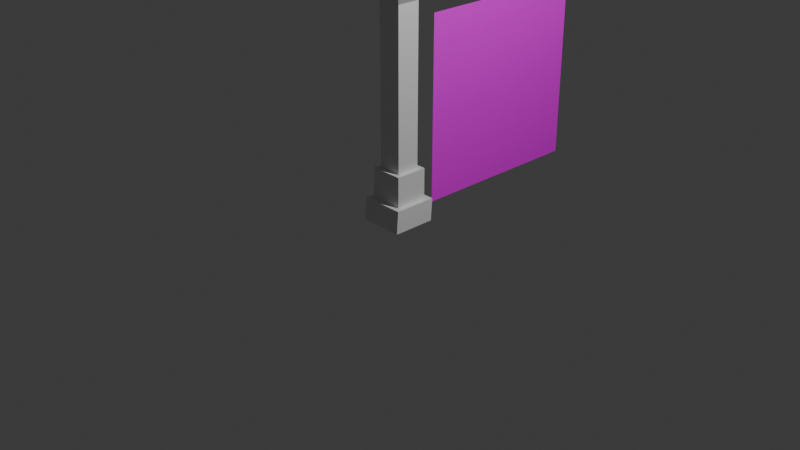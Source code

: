 # Source: pilarthelastguardian.blend  (saved by Blender 4.3.32; exported with 4.5.12 LTS)
import bpy
from mathutils import Matrix  # noqa: F401  (used for matrix-valued properties, if any)

bpy.ops.wm.read_factory_settings(use_empty=True)
scene = bpy.context.scene
scene.name = 'Scene'

# ---- collections
col_collection = bpy.data.collections.new('Collection'); scene.collection.children.link(col_collection)

# ---- images (referenced by path relative to the original .blend; pixels are not part of the script)
import os
ASSET_DIR = os.environ.get("B2B_ASSET_DIR", "")  # directory of the original .blend (textures are referenced by path, not embedded)
HERE = os.path.dirname(os.path.abspath(__file__))  # packed textures are extracted next to this script under _unpacked/

def load_image(name, relpath, width, height, colorspace="sRGB"):
    """Load a texture the original file referenced (path relative to the .blend, or extracted next to this script)."""
    p = next((c for c in (os.path.join(HERE, relpath), os.path.join(ASSET_DIR, relpath)) if relpath and os.path.exists(c)), "")
    if p:
        img = bpy.data.images.load(p, check_existing=True)
        img.name = name
    else:  # same state as the original file: an image datablock whose file is absent (Cycles renders it pink)
        img = bpy.data.images.new(name, width, height)
        img.source = "FILE"
        img.filepath = "//" + (relpath or name)
    img.colorspace_settings.name = colorspace
    return img
img_pexels_harsh_singh_1270884_2426400_jpg = load_image('pexels-harsh-singh-1270884-2426400.jpg', 'pexels-harsh-singh-1270884-2426400.jpg', 1024, 1024, 'sRGB')

# ---- materials (node trees are filled in below, after node groups)
mat_material = bpy.data.materials.new('Material')
mat_material.alpha_threshold = 0.0
mat_material.use_transparent_shadow = False
mat_material.roughness = 0.5
mat_material.line_color = (0.0, 0.0, 0.0, 1.0)
mat_material_001 = bpy.data.materials.new('Material.001')

# ---- material node trees
mat_material.use_nodes = True; mat_material.node_tree.nodes.clear()
_N = mat_material.node_tree.nodes; _L = mat_material.node_tree.links
n0 = _N.new('ShaderNodeOutputMaterial'); n0.name = 'Material Output'; n0.location = (300, 300)
n1 = _N.new('ShaderNodeBsdfPrincipled'); n1.name = 'Principled BSDF'; n1.location = (10, 300)
n1.inputs[3].default_value = 1.45
_L.new(n1.outputs[0], n0.inputs[0])
n0.is_active_output = True
mat_material_001.use_nodes = True; mat_material_001.node_tree.nodes.clear()
_N = mat_material_001.node_tree.nodes; _L = mat_material_001.node_tree.links
n0 = _N.new('ShaderNodeBsdfPrincipled'); n0.name = 'Principled BSDF'; n0.location = (10, 300)
n1 = _N.new('ShaderNodeOutputMaterial'); n1.name = 'Material Output'; n1.location = (300, 300)
n2 = _N.new('ShaderNodeTexImage'); n2.name = 'Image Texture'; n2.location = (-280, 275)
n2.image = img_pexels_harsh_singh_1270884_2426400_jpg
_L.new(n0.outputs[0], n1.inputs[0])
_L.new(n2.outputs[0], n0.inputs[0])
n1.is_active_output = True

# ---- world
world_world = bpy.data.worlds.new('World'); scene.world = world_world
world_world.use_nodes = True; world_world.node_tree.nodes.clear()
_N = world_world.node_tree.nodes; _L = world_world.node_tree.links
n0 = _N.new('ShaderNodeOutputWorld'); n0.name = 'World Output'; n0.location = (300, 300)
n1 = _N.new('ShaderNodeBackground'); n1.name = 'Background'; n1.location = (10, 300)
n1.inputs[0].default_value = (0.05088, 0.05088, 0.05088, 1.0)
_L.new(n1.outputs[0], n0.inputs[0])
n0.is_active_output = True
world_world.color = (0.05088, 0.05088, 0.05088)
world_world.sun_shadow_jitter_overblur = 0.0

# ---- cameras
cam_camera = bpy.data.cameras.new('Camera')
cam_camera.clip_end = 100.0
cam_camera.ortho_scale = 7.314

# ---- lights
light_light = bpy.data.lights.new('Light', 'POINT')
light_light.energy = 1000.0
light_light.shadow_soft_size = 0.1

# ---- meshes
me_cube = bpy.data.meshes.new('Cube')
me_cube.from_pydata([(1.0, 1.0, 1.0), (1.019, 0.9119, -0.02058), (1.0, -1.0, 1.0), (1.019, -1.088, -0.02058), (-1.0, 1.0, 1.0), (-0.9811, 0.9119, -0.02058), (-1.0, -1.0, 1.0), (-0.9811, -1.088, -0.02058), (0.7548, -0.7548, 1.0), (-0.7548, -0.7548, 1.0), (0.7548, 0.7548, 1.0), (-0.7548, 0.7548, 1.0), (0.7548, -0.7548, 2.396), (-0.7548, -0.7548, 2.396), (0.7548, 0.7548, 2.396), (-0.7548, 0.7548, 2.396), (0.5417, -0.5417, 2.396), (-0.5417, -0.5417, 2.396), (0.5417, 0.5417, 2.396), (-0.5417, 0.5417, 2.396), (0.5417, -0.5417, 9.591), (-0.5417, -0.5417, 9.591), (0.5417, 0.5417, 9.591), (-0.5417, 0.5417, 9.591), (0.8496, -0.8662, 10.08), (-0.853, -0.8662, 10.08), (0.8496, 0.8364, 10.08), (-0.853, 0.8364, 10.08), (0.5717, -0.5882, 10.08), (-0.575, -0.5882, 10.08), (0.5717, 0.5585, 10.08), (-0.575, 0.5585, 10.08), (0.5717, -0.5882, 14.57), (-0.575, -0.5882, 14.57), (0.5717, 0.5585, 14.57), (-0.575, 0.5585, 14.57), (0.7922, -0.8087, 14.57), (-0.7955, -0.8087, 14.57), (0.7922, 0.779, 14.57), (-0.7955, 0.779, 14.57), (0.5889, -0.6781, 14.99), (-0.5571, -0.6114, 14.99), (0.5187, 0.5769, 15.01), (-0.6273, 0.6436, 15.01), (1.106, -1.123, 15.45), (-1.11, -1.123, 15.45), (1.106, 1.093, 15.45), (-1.11, 1.093, 15.45), (-0.4937, -0.616, 12.86), (-0.4773, 0.5585, 12.82), (0.4623, -0.5859, 12.85), (0.4535, 0.5583, 12.81), (-0.575, -0.5882, 13.03), (0.5717, -0.5882, 13.03), (-0.575, 0.5585, 13.03), (0.5717, 0.5585, 13.03)], [], [(6, 2, 8, 9), (3, 2, 6, 7), (7, 6, 4, 5), (5, 1, 3, 7), (1, 0, 2, 3), (5, 4, 0, 1), (10, 11, 15, 14), (4, 6, 9, 11), (2, 0, 10, 8), (0, 4, 11, 10), (15, 13, 17, 19), (8, 10, 14, 12), (11, 9, 13, 15), (9, 8, 12, 13), (19, 17, 21, 23), (13, 12, 16, 17), (14, 15, 19, 18), (12, 14, 18, 16), (22, 23, 27, 26), (17, 16, 20, 21), (18, 19, 23, 22), (16, 18, 22, 20), (26, 27, 31, 30), (20, 22, 26, 24), (23, 21, 25, 27), (21, 20, 24, 25), (54, 52, 33, 35), (24, 26, 30, 28), (27, 25, 29, 31), (25, 24, 28, 29), (33, 32, 36, 37), (52, 53, 32, 33), (55, 54, 35, 34), (53, 55, 34, 32), (38, 39, 43, 42), (34, 35, 39, 38), (32, 34, 38, 36), (35, 33, 37, 39), (43, 41, 45, 47), (36, 38, 42, 40), (39, 37, 41, 43), (37, 36, 40, 41), (46, 47, 45, 44), (41, 40, 44, 45), (42, 43, 47, 46), (40, 42, 46, 44), (28, 30, 51, 50), (30, 31, 49, 51), (29, 28, 50, 48), (31, 29, 48, 49), (50, 51, 55, 53), (51, 49, 54, 55), (48, 50, 53, 52), (49, 48, 52, 54)])
_uv = me_cube.uv_layers.new(name='UVMap')
_uv.uv.foreach_set('vector', [0.625, 1.0, 0.625, 0.75, 0.625, 0.75, 0.625, 1.0, 0.375, 0.75, 0.625, 0.75, 0.625, 1.0, 0.375, 1.0, 0.375, 0.0, 0.625, 0.0, 0.625, 0.25, 0.375, 0.25, 0.125, 0.5, 0.375, 0.5, 0.375, 0.75, 0.125, 0.75, 0.375, 0.5, 0.625, 0.5, 0.625, 0.75, 0.375, 0.75, 0.375, 0.25, 0.625, 0.25, 0.625, 0.5, 0.375, 0.5, 0.625, 0.5, 0.625, 0.25, 0.625, 0.25, 0.625, 0.5, 0.625, 0.25, 0.625, 0.0, 0.625, 0.0, 0.625, 0.25, 0.625, 0.75, 0.625, 0.5, 0.625, 0.5, 0.625, 0.75, 0.625, 0.5, 0.625, 0.25, 0.625, 0.25, 0.625, 0.5, 0.625, 0.25, 0.625, 0.0, 0.625, 0.0, 0.625, 0.25, 0.625, 0.75, 0.625, 0.5, 0.625, 0.5, 0.625, 0.75, 0.625, 0.25, 0.625, 0.0, 0.625, 0.0, 0.625, 0.25, 0.625, 1.0, 0.625, 0.75, 0.625, 0.75, 0.625, 1.0, 0.625, 0.25, 0.625, 0.0, 0.625, 0.0, 0.625, 0.25, 0.625, 1.0, 0.625, 0.75, 0.625, 0.75, 0.625, 1.0, 0.625, 0.5, 0.625, 0.25, 0.625, 0.25, 0.625, 0.5, 0.625, 0.75, 0.625, 0.5, 0.625, 0.5, 0.625, 0.75, 0.625, 0.5, 0.625, 0.25, 0.625, 0.25, 0.625, 0.5, 0.625, 1.0, 0.625, 0.75, 0.625, 0.75, 0.625, 1.0, 0.625, 0.5, 0.625, 0.25, 0.625, 0.25, 0.625, 0.5, 0.625, 0.75, 0.625, 0.5, 0.625, 0.5, 0.625, 0.75, 0.625, 0.5, 0.625, 0.25, 0.625, 0.25, 0.625, 0.5, 0.625, 0.75, 0.625, 0.5, 0.625, 0.5, 0.625, 0.75, 0.625, 0.25, 0.625, 0.0, 0.625, 0.0, 0.625, 0.25, 0.625, 1.0, 0.625, 0.75, 0.625, 0.75, 0.625, 1.0, 0.625, 0.25, 0.625, 0.0, 0.625, 0.0, 0.625, 0.25, 0.625, 0.75, 0.625, 0.5, 0.625, 0.5, 0.625, 0.75, 0.625, 0.25, 0.625, 0.0, 0.625, 0.0, 0.625, 0.25, 0.625, 1.0, 0.625, 0.75, 0.625, 0.75, 0.625, 1.0, 0.625, 1.0, 0.625, 0.75, 0.625, 0.75, 0.625, 1.0, 0.625, 1.0, 0.625, 0.75, 0.625, 0.75, 0.625, 1.0, 0.625, 0.5, 0.625, 0.25, 0.625, 0.25, 0.625, 0.5, 0.625, 0.75, 0.625, 0.5, 0.625, 0.5, 0.625, 0.75, 0.625, 0.5, 0.625, 0.25, 0.625, 0.25, 0.625, 0.5, 0.625, 0.5, 0.625, 0.25, 0.625, 0.25, 0.625, 0.5, 0.625, 0.75, 0.625, 0.5, 0.625, 0.5, 0.625, 0.75, 0.625, 0.25, 0.625, 0.0, 0.625, 0.0, 0.625, 0.25, 0.625, 0.25, 0.625, 0.0, 0.625, 0.0, 0.625, 0.25, 0.625, 0.75, 0.625, 0.5, 0.625, 0.5, 0.625, 0.75, 0.625, 0.25, 0.625, 0.0, 0.625, 0.0, 0.625, 0.25, 0.625, 1.0, 0.625, 0.75, 0.625, 0.75, 0.625, 1.0, 0.625, 0.5, 0.875, 0.5, 0.875, 0.75, 0.625, 0.75, 0.625, 1.0, 0.625, 0.75, 0.625, 0.75, 0.625, 1.0, 0.625, 0.5, 0.625, 0.25, 0.625, 0.25, 0.625, 0.5, 0.625, 0.75, 0.625, 0.5, 0.625, 0.5, 0.625, 0.75, 0.625, 0.75, 0.625, 0.5, 0.625, 0.5, 0.625, 0.75, 0.625, 0.5, 0.625, 0.25, 0.625, 0.25, 0.625, 0.5, 0.625, 1.0, 0.625, 0.75, 0.625, 0.75, 0.625, 1.0, 0.625, 0.25, 0.625, 0.0, 0.625, 0.0, 0.625, 0.25, 0.625, 0.75, 0.625, 0.5, 0.625, 0.5, 0.625, 0.75, 0.625, 0.5, 0.625, 0.25, 0.625, 0.25, 0.625, 0.5, 0.625, 1.0, 0.625, 0.75, 0.625, 0.75, 0.625, 1.0, 0.625, 0.25, 0.625, 0.0, 0.625, 0.0, 0.625, 0.25])
me_cube.materials.append(mat_material)
me_cube.use_mirror_vertex_groups = False
me_cube.update()
me_plane = bpy.data.meshes.new('Plane')
me_plane.from_pydata([(-1.0, -1.0, 0.0), (1.0, -1.0, 0.0), (-1.0, 1.0, 0.0), (1.0, 1.0, 0.0)], [], [(0, 1, 3, 2)])
_uv = me_plane.uv_layers.new(name='UVMap')
_uv.uv.foreach_set('vector', [0.0, 0.0, 1.0, 0.0, 1.0, 1.0, 0.0, 1.0])
me_plane.materials.append(mat_material_001)
me_plane.update()

# ---- objects
ob_cube = bpy.data.objects.new('Cube', me_cube)
ob_light = bpy.data.objects.new('Light', light_light)
ob_camera = bpy.data.objects.new('Camera', cam_camera)
ob_plane = bpy.data.objects.new('Plane', me_plane)

# ---- transforms, parenting, visibility, modifiers, constraints
ob_cube.location = (0.0, 0.0, 0.0)
ob_cube.scale = (0.2346, 0.2346, 0.2346)
ob_cube.lock_rotations_4d = False
ob_cube.empty_display_type = 'ARROWS'
ob_cube.lineart.crease_threshold = 0.0
ob_light.location = (4.076, 1.005, 5.904)
ob_light.rotation_euler = (0.6503, 0.05522, 1.866)
ob_light.lock_rotations_4d = False
ob_light.empty_display_type = 'ARROWS'
ob_light.color = (0.0, 0.0, 0.0, 0.0)
ob_light.lineart.crease_threshold = 0.0
ob_camera.location = (7.359, -6.926, 4.958)
ob_camera.rotation_euler = (1.109, 0.0, 0.8149)
ob_camera.lock_rotations_4d = False
ob_camera.empty_display_type = 'ARROWS'
ob_camera.color = (0.0, 0.0, 0.0, 0.0)
ob_camera.display_type = 'WIRE'
ob_camera.lineart.crease_threshold = 0.0
ob_plane.location = (0.0, 1.462, 1.041)
ob_plane.rotation_euler = (1.571, 0.0, 1.571)

# ---- collection membership
col_collection.objects.link(ob_cube)
col_collection.objects.link(ob_light)
col_collection.objects.link(ob_camera)
col_collection.objects.link(ob_plane)

# ---- scene / render settings (as saved in the file)
scene.camera = ob_camera
scene.frame_start = 1; scene.frame_end = 250; scene.frame_set(1)
scene.render.engine = 'BLENDER_EEVEE_NEXT'
bpy.context.view_layer.update()

